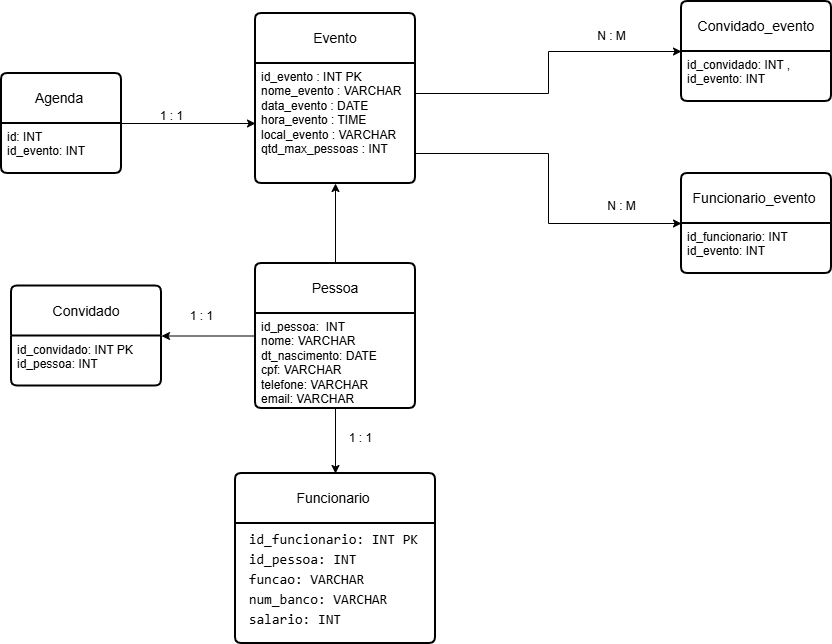

The diagram above was exported from draw.io. Its source (the exported page's mxGraphModel, read from the mxfile embedded in the PNG):
<mxGraphModel dx="1042" dy="562" grid="1" gridSize="10" guides="1" tooltips="1" connect="1" arrows="1" fold="1" page="1" pageScale="1" pageWidth="827" pageHeight="1169" background="light-dark(#ffffff, #121212)" math="0" shadow="0">
  <root>
    <mxCell id="0" />
    <mxCell id="1" parent="0" />
    <mxCell id="gdJKpsDPMmZfptbFu5gf-1" parent="1" style="swimlane;childLayout=stackLayout;horizontal=1;startSize=50;horizontalStack=0;rounded=1;fontSize=14;fontStyle=0;strokeWidth=2;resizeParent=0;resizeLast=1;shadow=0;dashed=0;align=center;arcSize=4;whiteSpace=wrap;html=1;" value="Evento" vertex="1">
      <mxGeometry height="170" width="160" x="334" y="70" as="geometry" />
    </mxCell>
    <mxCell id="gdJKpsDPMmZfptbFu5gf-2" parent="gdJKpsDPMmZfptbFu5gf-1" style="align=left;strokeColor=none;fillColor=none;spacingLeft=4;spacingRight=4;fontSize=12;verticalAlign=top;resizable=0;rotatable=0;part=1;html=1;whiteSpace=wrap;" value="&lt;div&gt;id_evento : INT PK&amp;nbsp;&lt;/div&gt;&lt;div&gt;nome_evento : VARCHAR&amp;nbsp;&amp;nbsp;&lt;/div&gt;&lt;div&gt;data_evento : DATE&amp;nbsp; &amp;nbsp; &amp;nbsp;&lt;/div&gt;&lt;div&gt;hora_evento : TIME&amp;nbsp; &amp;nbsp; &amp;nbsp;&lt;/div&gt;&lt;div&gt;local_evento : VARCHAR&amp;nbsp;&lt;/div&gt;&lt;div&gt;qtd_max_pessoas : INT&lt;/div&gt;" vertex="1">
      <mxGeometry height="120" width="160" y="50" as="geometry" />
    </mxCell>
    <mxCell id="6qAh5Uxw960dPLI0AKv2-3" edge="1" parent="1" source="gdJKpsDPMmZfptbFu5gf-4" style="edgeStyle=orthogonalEdgeStyle;rounded=0;orthogonalLoop=1;jettySize=auto;html=1;entryX=1;entryY=0.5;entryDx=0;entryDy=0;" target="gdJKpsDPMmZfptbFu5gf-10">
      <mxGeometry relative="1" as="geometry" />
    </mxCell>
    <mxCell id="6qAh5Uxw960dPLI0AKv2-7" edge="1" parent="1" source="gdJKpsDPMmZfptbFu5gf-4" style="edgeStyle=orthogonalEdgeStyle;rounded=0;orthogonalLoop=1;jettySize=auto;html=1;entryX=0.5;entryY=1;entryDx=0;entryDy=0;" target="gdJKpsDPMmZfptbFu5gf-2">
      <mxGeometry relative="1" as="geometry" />
    </mxCell>
    <mxCell id="gdJKpsDPMmZfptbFu5gf-4" parent="1" style="swimlane;childLayout=stackLayout;horizontal=1;startSize=50;horizontalStack=0;rounded=1;fontSize=14;fontStyle=0;strokeWidth=2;resizeParent=0;resizeLast=1;shadow=0;dashed=0;align=center;arcSize=4;whiteSpace=wrap;html=1;" value="Pessoa" vertex="1">
      <mxGeometry height="145" width="160" x="334" y="320" as="geometry" />
    </mxCell>
    <mxCell id="gdJKpsDPMmZfptbFu5gf-5" parent="gdJKpsDPMmZfptbFu5gf-4" style="align=left;strokeColor=none;fillColor=none;spacingLeft=4;spacingRight=4;fontSize=12;verticalAlign=top;resizable=0;rotatable=0;part=1;html=1;whiteSpace=wrap;" value="&lt;div&gt;id_pessoa:&amp;nbsp; INT&amp;nbsp;&lt;/div&gt;&lt;div&gt;nome: VARCHAR&lt;/div&gt;&lt;div&gt;dt_nascimento: DATE&lt;/div&gt;&lt;div&gt;&lt;span style=&quot;background-color: transparent; color: light-dark(rgb(0, 0, 0), rgb(255, 255, 255));&quot;&gt;cpf: VARCHAR&lt;/span&gt;&lt;/div&gt;&lt;div&gt;telefone: VARCHAR&lt;/div&gt;&lt;div&gt;email: VARCHAR&lt;/div&gt;" vertex="1">
      <mxGeometry height="95" width="160" y="50" as="geometry" />
    </mxCell>
    <mxCell id="gdJKpsDPMmZfptbFu5gf-6" parent="1" style="swimlane;childLayout=stackLayout;horizontal=1;startSize=50;horizontalStack=0;rounded=1;fontSize=14;fontStyle=0;strokeWidth=2;resizeParent=0;resizeLast=1;shadow=0;dashed=0;align=center;arcSize=4;whiteSpace=wrap;html=1;" value="Funcionario&amp;nbsp;" vertex="1">
      <mxGeometry height="170" width="200" x="314" y="530" as="geometry" />
    </mxCell>
    <mxCell id="gdJKpsDPMmZfptbFu5gf-7" parent="gdJKpsDPMmZfptbFu5gf-6" style="align=left;strokeColor=none;fillColor=none;spacingLeft=4;spacingRight=4;fontSize=12;verticalAlign=top;resizable=0;rotatable=0;part=1;html=1;whiteSpace=wrap;" value="&lt;div style=&quot;line-height: 19px;&quot;&gt;&lt;font face=&quot;Consolas, Courier New, monospace&quot;&gt;&lt;span style=&quot;font-size: 14px; white-space: pre;&quot;&gt; id_funcionario: INT PK &lt;br&gt; id_pessoa: INT&lt;br&gt; funcao: VARCHAR &lt;br&gt; num_banco: VARCHAR&lt;/span&gt;&lt;/font&gt;&lt;/div&gt;&lt;div style=&quot;line-height: 19px;&quot;&gt;&lt;font face=&quot;Consolas, Courier New, monospace&quot;&gt;&lt;span style=&quot;font-size: 14px; white-space: pre;&quot;&gt; salario: INT &lt;/span&gt;&lt;/font&gt;&lt;/div&gt;" vertex="1">
      <mxGeometry height="120" width="200" y="50" as="geometry" />
    </mxCell>
    <mxCell id="gdJKpsDPMmZfptbFu5gf-8" parent="1" style="swimlane;childLayout=stackLayout;horizontal=1;startSize=50;horizontalStack=0;rounded=1;fontSize=14;fontStyle=0;strokeWidth=2;resizeParent=0;resizeLast=1;shadow=0;dashed=0;align=center;arcSize=4;whiteSpace=wrap;html=1;" value="Convidado_evento" vertex="1">
      <mxGeometry height="100" width="150" x="760" y="58" as="geometry" />
    </mxCell>
    <mxCell id="gdJKpsDPMmZfptbFu5gf-9" parent="gdJKpsDPMmZfptbFu5gf-8" style="align=left;strokeColor=none;fillColor=none;spacingLeft=4;spacingRight=4;fontSize=12;verticalAlign=top;resizable=0;rotatable=0;part=1;html=1;whiteSpace=wrap;" value="&lt;div&gt;id_convidado: INT ,&lt;/div&gt;&lt;div&gt;id_evento: INT&lt;/div&gt;" vertex="1">
      <mxGeometry height="50" width="150" y="50" as="geometry" />
    </mxCell>
    <mxCell id="gdJKpsDPMmZfptbFu5gf-10" parent="1" style="swimlane;childLayout=stackLayout;horizontal=1;startSize=50;horizontalStack=0;rounded=1;fontSize=14;fontStyle=0;strokeWidth=2;resizeParent=0;resizeLast=1;shadow=0;dashed=0;align=center;arcSize=4;whiteSpace=wrap;html=1;" value="Convidado" vertex="1">
      <mxGeometry height="100" width="150" x="90" y="342.5" as="geometry" />
    </mxCell>
    <mxCell id="gdJKpsDPMmZfptbFu5gf-11" parent="gdJKpsDPMmZfptbFu5gf-10" style="align=left;strokeColor=none;fillColor=none;spacingLeft=4;spacingRight=4;fontSize=12;verticalAlign=top;resizable=0;rotatable=0;part=1;html=1;whiteSpace=wrap;" value="id_convidado: INT PK&lt;div&gt;id_pessoa: INT&amp;nbsp;&lt;/div&gt;" vertex="1">
      <mxGeometry height="50" width="150" y="50" as="geometry" />
    </mxCell>
    <mxCell id="gdJKpsDPMmZfptbFu5gf-13" parent="1" style="swimlane;childLayout=stackLayout;horizontal=1;startSize=50;horizontalStack=0;rounded=1;fontSize=14;fontStyle=0;strokeWidth=2;resizeParent=0;resizeLast=1;shadow=0;dashed=0;align=center;arcSize=4;whiteSpace=wrap;html=1;" value="Funcionario_evento&amp;nbsp;" vertex="1">
      <mxGeometry height="100" width="150" x="760" y="230" as="geometry" />
    </mxCell>
    <mxCell id="gdJKpsDPMmZfptbFu5gf-14" parent="gdJKpsDPMmZfptbFu5gf-13" style="align=left;strokeColor=none;fillColor=none;spacingLeft=4;spacingRight=4;fontSize=12;verticalAlign=top;resizable=0;rotatable=0;part=1;html=1;whiteSpace=wrap;" value="id_funcionario: INT&amp;nbsp;&lt;div&gt;id_evento: INT&amp;nbsp;&lt;/div&gt;" vertex="1">
      <mxGeometry height="50" width="150" y="50" as="geometry" />
    </mxCell>
    <mxCell id="gdJKpsDPMmZfptbFu5gf-15" parent="1" style="swimlane;childLayout=stackLayout;horizontal=1;startSize=50;horizontalStack=0;rounded=1;fontSize=14;fontStyle=0;strokeWidth=2;resizeParent=0;resizeLast=1;shadow=0;dashed=0;align=center;arcSize=4;whiteSpace=wrap;html=1;" value="Agenda&amp;nbsp;" vertex="1">
      <mxGeometry height="100" width="120" x="80" y="130" as="geometry" />
    </mxCell>
    <mxCell id="gdJKpsDPMmZfptbFu5gf-16" parent="gdJKpsDPMmZfptbFu5gf-15" style="align=left;strokeColor=none;fillColor=none;spacingLeft=4;spacingRight=4;fontSize=12;verticalAlign=top;resizable=0;rotatable=0;part=1;html=1;whiteSpace=wrap;" value="id: INT&amp;nbsp;&lt;div&gt;id_evento: INT&amp;nbsp;&lt;/div&gt;" vertex="1">
      <mxGeometry height="50" width="120" y="50" as="geometry" />
    </mxCell>
    <mxCell id="6qAh5Uxw960dPLI0AKv2-1" edge="1" parent="1" source="gdJKpsDPMmZfptbFu5gf-5" style="edgeStyle=orthogonalEdgeStyle;rounded=0;orthogonalLoop=1;jettySize=auto;html=1;entryX=0.5;entryY=0;entryDx=0;entryDy=0;" target="gdJKpsDPMmZfptbFu5gf-6">
      <mxGeometry relative="1" as="geometry" />
    </mxCell>
    <mxCell id="6qAh5Uxw960dPLI0AKv2-5" edge="1" parent="1" source="gdJKpsDPMmZfptbFu5gf-16" style="edgeStyle=orthogonalEdgeStyle;rounded=0;orthogonalLoop=1;jettySize=auto;html=1;entryX=0;entryY=0.5;entryDx=0;entryDy=0;exitX=1;exitY=0;exitDx=0;exitDy=0;" target="gdJKpsDPMmZfptbFu5gf-2">
      <mxGeometry relative="1" as="geometry">
        <Array as="points">
          <mxPoint x="200" y="180" />
        </Array>
      </mxGeometry>
    </mxCell>
    <mxCell id="6qAh5Uxw960dPLI0AKv2-6" edge="1" parent="1" source="gdJKpsDPMmZfptbFu5gf-2" style="edgeStyle=orthogonalEdgeStyle;rounded=0;orthogonalLoop=1;jettySize=auto;html=1;entryX=0;entryY=0.5;entryDx=0;entryDy=0;exitX=1;exitY=0.25;exitDx=0;exitDy=0;" target="gdJKpsDPMmZfptbFu5gf-8">
      <mxGeometry relative="1" as="geometry" />
    </mxCell>
    <mxCell id="6qAh5Uxw960dPLI0AKv2-8" edge="1" parent="1" source="gdJKpsDPMmZfptbFu5gf-2" style="edgeStyle=orthogonalEdgeStyle;rounded=0;orthogonalLoop=1;jettySize=auto;html=1;exitX=1;exitY=0.75;exitDx=0;exitDy=0;entryX=0;entryY=0.5;entryDx=0;entryDy=0;" target="gdJKpsDPMmZfptbFu5gf-13">
      <mxGeometry relative="1" as="geometry" />
    </mxCell>
    <mxCell id="6qAh5Uxw960dPLI0AKv2-10" parent="1" style="text;html=1;align=center;verticalAlign=middle;resizable=0;points=[];autosize=1;strokeColor=none;fillColor=none;" value="1 : 1" vertex="1">
      <mxGeometry height="30" width="50" x="225" y="158" as="geometry" />
    </mxCell>
    <mxCell id="6qAh5Uxw960dPLI0AKv2-11" parent="1" style="text;html=1;align=center;verticalAlign=middle;resizable=0;points=[];autosize=1;strokeColor=none;fillColor=none;" value="1 : 1" vertex="1">
      <mxGeometry height="30" width="50" x="255" y="358" as="geometry" />
    </mxCell>
    <mxCell id="6qAh5Uxw960dPLI0AKv2-12" parent="1" style="text;html=1;align=center;verticalAlign=middle;resizable=0;points=[];autosize=1;strokeColor=none;fillColor=none;" value="1 : 1" vertex="1">
      <mxGeometry height="30" width="50" x="414" y="480" as="geometry" />
    </mxCell>
    <mxCell id="6qAh5Uxw960dPLI0AKv2-13" parent="1" style="text;html=1;align=center;verticalAlign=middle;resizable=0;points=[];autosize=1;strokeColor=none;fillColor=none;" value="N : M" vertex="1">
      <mxGeometry height="30" width="50" x="665" y="78" as="geometry" />
    </mxCell>
    <mxCell id="6qAh5Uxw960dPLI0AKv2-14" parent="1" style="text;html=1;align=center;verticalAlign=middle;resizable=0;points=[];autosize=1;strokeColor=none;fillColor=none;" value="N : M" vertex="1">
      <mxGeometry height="30" width="50" x="675" y="248" as="geometry" />
    </mxCell>
  </root>
</mxGraphModel>